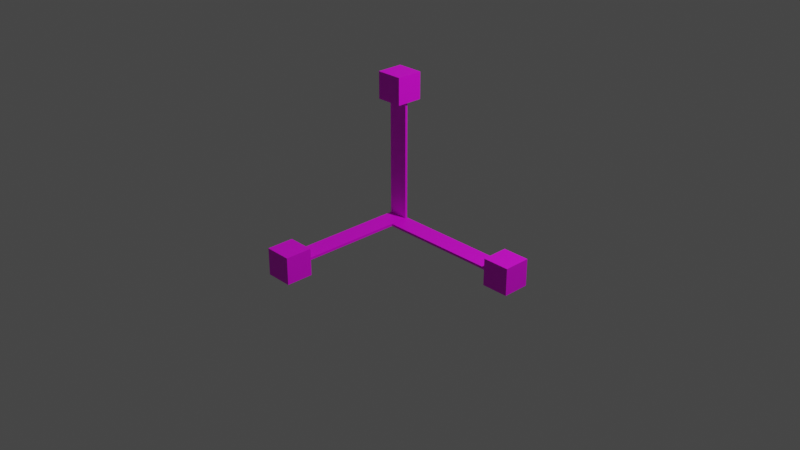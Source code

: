 # Source: scale.blend  (saved by Blender 3.5.10; exported with 4.5.12 LTS)
import bpy
from mathutils import Matrix  # noqa: F401  (used for matrix-valued properties, if any)

bpy.ops.wm.read_factory_settings(use_empty=True)
scene = bpy.context.scene
scene.name = 'Scene'

# ---- collections
col_collection = bpy.data.collections.new('Collection'); scene.collection.children.link(col_collection)

# ---- images (referenced by path relative to the original .blend; pixels are not part of the script)
import os
ASSET_DIR = os.environ.get("B2B_ASSET_DIR", "")  # directory of the original .blend (textures are referenced by path, not embedded)
HERE = os.path.dirname(os.path.abspath(__file__))  # packed textures are extracted next to this script under _unpacked/

def load_image(name, relpath, width, height, colorspace="sRGB"):
    """Load a texture the original file referenced (path relative to the .blend, or extracted next to this script)."""
    p = next((c for c in (os.path.join(HERE, relpath), os.path.join(ASSET_DIR, relpath)) if relpath and os.path.exists(c)), "")
    if p:
        img = bpy.data.images.load(p, check_existing=True)
        img.name = name
    else:  # same state as the original file: an image datablock whose file is absent (Cycles renders it pink)
        img = bpy.data.images.new(name, width, height)
        img.source = "FILE"
        img.filepath = "//" + (relpath or name)
    img.colorspace_settings.name = colorspace
    return img
img_blue_png = load_image('blue.png', 'blue.png', 1024, 1024, 'sRGB')
img_red_png = load_image('red.png', 'red.png', 1024, 1024, 'sRGB')
img_green_png = load_image('green.png', 'green.png', 1024, 1024, 'sRGB')

# ---- materials (node trees are filled in below, after node groups)
mat_bluez = bpy.data.materials.new('BlueZ')
mat_bluez.use_transparent_shadow = False
mat_bluez.diffuse_color = (0.02431, 0.4826, 0.8, 1.0)
mat_bluez.roughness = 0.5
mat_redx = bpy.data.materials.new('RedX')
mat_redx.use_transparent_shadow = False
mat_redx.diffuse_color = (0.8, 0.05711, 0.04769, 1.0)
mat_redx.roughness = 0.5
mat_greeny = bpy.data.materials.new('GreenY')
mat_greeny.use_transparent_shadow = False
mat_greeny.diffuse_color = (0.0897, 0.8, 0.03946, 1.0)
mat_greeny.roughness = 0.5

# ---- material node trees
mat_bluez.use_nodes = True; mat_bluez.node_tree.nodes.clear()
_N = mat_bluez.node_tree.nodes; _L = mat_bluez.node_tree.links
n0 = _N.new('ShaderNodeBsdfPrincipled'); n0.name = 'Principled BSDF'; n0.location = (10, 300)
n0.distribution = 'GGX'
n0.subsurface_method = 'RANDOM_WALK_SKIN'
n0.inputs[3].default_value = 1.45
n0.inputs[27].default_value = (0.0, 0.0, 0.0, 1.0)
n0.inputs[28].default_value = 1.0
n1 = _N.new('ShaderNodeOutputMaterial'); n1.name = 'Material Output'; n1.location = (300, 300)
n2 = _N.new('ShaderNodeNormalMap'); n2.name = 'Normal Map'; n2.location = (-300, -300)
n2.label = 'Normal/Map'
n2.inputs[0].default_value = 0.0
n3 = _N.new('ShaderNodeTexImage'); n3.name = 'Image Texture'; n3.location = (-280, 275)
n3.image = img_blue_png
_L.new(n0.outputs[0], n1.inputs[0])
_L.new(n2.outputs[0], n0.inputs[5])
_L.new(n3.outputs[0], n0.inputs[0])
n1.is_active_output = True
mat_redx.use_nodes = True; mat_redx.node_tree.nodes.clear()
_N = mat_redx.node_tree.nodes; _L = mat_redx.node_tree.links
n0 = _N.new('ShaderNodeBsdfPrincipled'); n0.name = 'Principled BSDF'; n0.location = (10, 300)
n0.distribution = 'GGX'
n0.subsurface_method = 'RANDOM_WALK_SKIN'
n0.inputs[3].default_value = 1.45
n0.inputs[27].default_value = (0.0, 0.0, 0.0, 1.0)
n0.inputs[28].default_value = 1.0
n1 = _N.new('ShaderNodeOutputMaterial'); n1.name = 'Material Output'; n1.location = (300, 300)
n2 = _N.new('ShaderNodeNormalMap'); n2.name = 'Normal Map'; n2.location = (-300, -300)
n2.label = 'Normal/Map'
n2.inputs[0].default_value = 0.0
n3 = _N.new('ShaderNodeTexImage'); n3.name = 'Image Texture'; n3.location = (-280, 275)
n3.image = img_red_png
_L.new(n0.outputs[0], n1.inputs[0])
_L.new(n2.outputs[0], n0.inputs[5])
_L.new(n3.outputs[0], n0.inputs[0])
n1.is_active_output = True
mat_greeny.use_nodes = True; mat_greeny.node_tree.nodes.clear()
_N = mat_greeny.node_tree.nodes; _L = mat_greeny.node_tree.links
n0 = _N.new('ShaderNodeBsdfPrincipled'); n0.name = 'Principled BSDF'; n0.location = (10, 300)
n0.distribution = 'GGX'
n0.subsurface_method = 'RANDOM_WALK_SKIN'
n0.inputs[3].default_value = 1.45
n0.inputs[27].default_value = (0.0, 0.0, 0.0, 1.0)
n0.inputs[28].default_value = 1.0
n1 = _N.new('ShaderNodeOutputMaterial'); n1.name = 'Material Output'; n1.location = (300, 300)
n2 = _N.new('ShaderNodeNormalMap'); n2.name = 'Normal Map'; n2.location = (-300, -300)
n2.label = 'Normal/Map'
n2.inputs[0].default_value = 0.0
n3 = _N.new('ShaderNodeTexImage'); n3.name = 'Image Texture'; n3.location = (-280, 275)
n3.image = img_green_png
_L.new(n0.outputs[0], n1.inputs[0])
_L.new(n2.outputs[0], n0.inputs[5])
_L.new(n3.outputs[0], n0.inputs[0])
n1.is_active_output = True

# ---- world
world_world = bpy.data.worlds.new('World'); scene.world = world_world
world_world.use_nodes = True; world_world.node_tree.nodes.clear()
_N = world_world.node_tree.nodes; _L = world_world.node_tree.links
n0 = _N.new('ShaderNodeOutputWorld'); n0.name = 'World Output'; n0.location = (300, 300)
n1 = _N.new('ShaderNodeBackground'); n1.name = 'Background'; n1.location = (10, 300)
n1.inputs[0].default_value = (0.05088, 0.05088, 0.05088, 1.0)
_L.new(n1.outputs[0], n0.inputs[0])
n0.is_active_output = True
world_world.color = (0.05088, 0.05088, 0.05088)
world_world.use_sun_shadow = False
world_world.sun_shadow_jitter_overblur = 0.0

# ---- cameras
cam_camera = bpy.data.cameras.new('Camera')
cam_camera.clip_end = 100.0
cam_camera.ortho_scale = 7.314

# ---- lights
light_light = bpy.data.lights.new('Light', 'POINT')
light_light.transmission_factor = 0.0
light_light.energy = 1000.0
light_light.shadow_soft_size = 0.1
light_light.shadow_maximum_resolution = 0.006
light_light.use_absolute_resolution = True

# ---- meshes
me_plane_003 = bpy.data.meshes.new('Plane.003')
me_plane_003.from_pydata([(1.383, -0.1341, 0.04195), (1.383, 0.07409, 0.04195), (0.112, -0.1341, 0.04195), (0.112, 0.07409, 0.04195), (1.65, 0.1094, 0.1832), (1.65, 0.1094, -0.09356), (1.65, -0.1674, 0.1832), (1.65, -0.1674, -0.09356), (1.374, 0.1094, 0.1832), (1.374, 0.1094, -0.09356), (1.374, -0.1674, 0.1832), (1.374, -0.1674, -0.09356), (0.112, -0.1341, 0.06695), (1.383, -0.1341, 0.06695), (1.383, 0.07409, 0.06695), (0.112, 0.07409, 0.06695), (0.1191, -1.411, 0.2476), (0.1191, -1.411, 0.03943), (0.1191, -0.14, 0.2476), (0.1191, -0.14, 0.03943), (0.2604, -1.678, 0.004129), (-0.01641, -1.678, 0.004129), (0.2604, -1.678, 0.2809), (-0.01641, -1.678, 0.2809), (0.2604, -1.402, 0.004129), (-0.01641, -1.402, 0.004129), (0.2604, -1.402, 0.2809), (-0.01641, -1.402, 0.2809), (0.1441, -0.14, 0.2476), (0.1441, -1.411, 0.2476), (0.1441, -1.411, 0.03943), (0.1441, -0.14, 0.03943), (0.1191, 0.07391, 1.319), (0.1191, -0.1342, 1.319), (0.1191, 0.07391, 0.04795), (0.1191, -0.1342, 0.04795), (0.2604, -0.1695, 1.586), (-0.01641, -0.1695, 1.586), (0.2604, 0.1073, 1.586), (-0.01641, 0.1073, 1.586), (0.2604, -0.1695, 1.31), (-0.01641, -0.1695, 1.31), (0.2604, 0.1073, 1.31), (-0.01641, 0.1073, 1.31), (0.1441, 0.07391, 0.04795), (0.1441, 0.07391, 1.319), (0.1441, -0.1342, 1.319), (0.1441, -0.1342, 0.04795)], [], [(0, 2, 3, 1), (11, 10, 8, 9), (9, 8, 4, 5), (5, 4, 6, 7), (7, 6, 10, 11), (9, 5, 7, 11), (4, 8, 10, 6), (13, 14, 15, 12), (3, 2, 12, 15), (0, 1, 14, 13), (1, 3, 15, 14), (2, 0, 13, 12), (16, 18, 19, 17), (27, 26, 24, 25), (25, 24, 20, 21), (21, 20, 22, 23), (23, 22, 26, 27), (25, 21, 23, 27), (20, 24, 26, 22), (29, 30, 31, 28), (18, 16, 29, 28), (19, 18, 28, 31), (16, 17, 30, 29), (17, 19, 31, 30), (32, 34, 35, 33), (43, 42, 40, 41), (41, 40, 36, 37), (37, 36, 38, 39), (39, 38, 42, 43), (41, 37, 39, 43), (36, 40, 42, 38), (45, 46, 47, 44), (35, 34, 44, 47), (32, 33, 46, 45), (33, 35, 47, 46), (34, 32, 45, 44)])
me_plane_003.polygons.foreach_set('use_smooth', [True] * 36)
me_plane_003.polygons.foreach_set('material_index', [1, 1, 1, 1, 1, 1, 1, 1, 1, 1, 1, 1, 2, 2, 2, 2, 2, 2, 2, 2, 2, 2, 2, 2, 0, 0, 0, 0, 0, 0, 0, 0, 0, 0, 0, 0])
_k = set([(0, 1), (0, 2), (0, 13), (1, 3), (1, 14), (2, 3), (2, 12), (3, 15), (4, 5), (4, 6), (4, 8), (5, 7), (5, 9), (6, 7), (6, 10), (7, 11), (8, 9), (8, 10), (9, 11), (10, 11), (12, 13), (12, 15), (13, 14), (14, 15), (16, 17), (16, 18), (16, 29), (17, 19), (17, 30), (18, 19), (18, 28), (19, 31), (20, 21), (20, 22), (20, 24), (21, 23), (21, 25), (22, 23), (22, 26), (23, 27), (24, 25), (24, 26), (25, 27), (26, 27), (28, 29), (28, 31), (29, 30), (30, 31), (32, 33), (32, 34), (32, 45), (33, 35), (33, 46), (34, 35), (34, 44), (35, 47), (36, 37), (36, 38), (36, 40), (37, 39), (37, 41), (38, 39), (38, 42), (39, 43), (40, 41), (40, 42), (41, 43), (42, 43), (44, 45), (44, 47), (45, 46), (46, 47)])
me_plane_003.attributes.new('sharp_edge', 'BOOLEAN', 'EDGE').data.foreach_set('value', [ (min(e.vertices), max(e.vertices)) in _k for e in me_plane_003.edges])
_uv = me_plane_003.uv_layers.new(name='UVMap')
_uv.uv.foreach_set('vector', [0.0, 0.0, 0.0, 1.0, 1.0, 1.0, 1.0, 0.0, 0.375, 0.0, 0.625, 0.0, 0.625, 0.25, 0.375, 0.25, 0.375, 0.25, 0.625, 0.25, 0.625, 0.5, 0.375, 0.5, 0.375, 0.5, 0.625, 0.5, 0.625, 0.75, 0.375, 0.75, 0.375, 0.75, 0.625, 0.75, 0.625, 1.0, 0.375, 1.0, 0.125, 0.5, 0.375, 0.5, 0.375, 0.75, 0.125, 0.75, 0.625, 0.5, 0.875, 0.5, 0.875, 0.75, 0.625, 0.75, 0.0, 0.0, 1.0, 0.0, 1.0, 1.0, 0.0, 1.0, 1.0, 1.0, 0.0, 1.0, 0.0, 1.0, 1.0, 1.0, 0.0, 0.0, 1.0, 0.0, 1.0, 0.0, 0.0, 0.0, 1.0, 0.0, 1.0, 1.0, 1.0, 1.0, 1.0, 0.0, 0.0, 1.0, 0.0, 0.0, 0.0, 0.0, 0.0, 1.0, 0.0, 0.0, 0.0, 1.0, 1.0, 1.0, 1.0, 0.0, 0.375, 0.0, 0.625, 0.0, 0.625, 0.25, 0.375, 0.25, 0.375, 0.25, 0.625, 0.25, 0.625, 0.5, 0.375, 0.5, 0.375, 0.5, 0.625, 0.5, 0.625, 0.75, 0.375, 0.75, 0.375, 0.75, 0.625, 0.75, 0.625, 1.0, 0.375, 1.0, 0.125, 0.5, 0.375, 0.5, 0.375, 0.75, 0.125, 0.75, 0.625, 0.5, 0.875, 0.5, 0.875, 0.75, 0.625, 0.75, 0.0, 0.0, 1.0, 0.0, 1.0, 1.0, 0.0, 1.0, 0.0, 1.0, 0.0, 0.0, 0.0, 0.0, 0.0, 1.0, 1.0, 1.0, 0.0, 1.0, 0.0, 1.0, 1.0, 1.0, 0.0, 0.0, 1.0, 0.0, 1.0, 0.0, 0.0, 0.0, 1.0, 0.0, 1.0, 1.0, 1.0, 1.0, 1.0, 0.0, 0.0, 0.0, 0.0, 1.0, 1.0, 1.0, 1.0, 0.0, 0.375, 0.0, 0.625, 0.0, 0.625, 0.25, 0.375, 0.25, 0.375, 0.25, 0.625, 0.25, 0.625, 0.5, 0.375, 0.5, 0.375, 0.5, 0.625, 0.5, 0.625, 0.75, 0.375, 0.75, 0.375, 0.75, 0.625, 0.75, 0.625, 1.0, 0.375, 1.0, 0.125, 0.5, 0.375, 0.5, 0.375, 0.75, 0.125, 0.75, 0.625, 0.5, 0.875, 0.5, 0.875, 0.75, 0.625, 0.75, 0.0, 0.0, 1.0, 0.0, 1.0, 1.0, 0.0, 1.0, 1.0, 1.0, 0.0, 1.0, 0.0, 1.0, 1.0, 1.0, 0.0, 0.0, 1.0, 0.0, 1.0, 0.0, 0.0, 0.0, 1.0, 0.0, 1.0, 1.0, 1.0, 1.0, 1.0, 0.0, 0.0, 1.0, 0.0, 0.0, 0.0, 0.0, 0.0, 1.0])
me_plane_003.materials.append(mat_bluez)
me_plane_003.materials.append(mat_redx)
me_plane_003.materials.append(mat_greeny)
me_plane_003.update()
me_plane_003.normals_split_custom_set([tuple(v) for v in zip(*[iter([1.109e-09, 0.0, -1.0, 1.109e-09, 0.0, -1.0, 1.109e-09, 0.0, -1.0, 1.109e-09, 0.0, -1.0, -1.0, 0.0, 0.0, -1.0, 0.0, 0.0, -1.0, 0.0, 0.0, -1.0, 0.0, 0.0, 0.0, 1.0, 0.0, 0.0, 1.0, 0.0, 0.0, 1.0, 0.0, 0.0, 1.0, 0.0, 1.0, 0.0, 0.0, 1.0, 0.0, 0.0, 1.0, 0.0, 0.0, 1.0, 0.0, 0.0, 0.0, -1.0, 0.0, 0.0, -1.0, 0.0, 0.0, -1.0, 0.0, 0.0, -1.0, 0.0, 0.0, 0.0, -1.0, 0.0, 0.0, -1.0, 0.0, 0.0, -1.0, 0.0, 0.0, -1.0, 0.0, 0.0, 1.0, 0.0, 0.0, 1.0, 0.0, 0.0, 1.0, 0.0, 0.0, 1.0, 0.0, 0.0, 1.0, 0.0, 0.0, 1.0, 0.0, 0.0, 1.0, 0.0, 0.0, 1.0, -1.0, 0.0, 0.0, -1.0, 0.0, 0.0, -1.0, 0.0, 0.0, -1.0, 0.0, 0.0, 1.0, 0.0, 0.0, 1.0, 0.0, 0.0, 1.0, 0.0, 0.0, 1.0, 0.0, 0.0, -4.691e-08, 1.0, 0.0, -4.691e-08, 1.0, 0.0, -4.691e-08, 1.0, 0.0, -4.691e-08, 1.0, 0.0, 4.691e-08, -1.0, 0.0, 4.691e-08, -1.0, 0.0, 4.691e-08, -1.0, 0.0, 4.691e-08, -1.0, 0.0, -1.0, -7.411e-08, 1.611e-07, -1.0, -7.411e-08, 1.611e-07, -1.0, -7.411e-08, 1.611e-07, -1.0, -7.411e-08, 1.611e-07, 0.0, 1.0, 0.0, 0.0, 1.0, 0.0, 0.0, 1.0, 0.0, 0.0, 1.0, 0.0, -1.626e-07, -5.383e-08, -1.0, -1.626e-07, -5.383e-08, -1.0, -1.626e-07, -5.383e-08, -1.0, -1.626e-07, -5.383e-08, -1.0, 0.0, -1.0, -7.78e-07, 0.0, -1.0, -7.78e-07, 0.0, -1.0, -7.78e-07, 0.0, -1.0, -7.78e-07, 0.0, 1.077e-07, 1.0, 0.0, 1.077e-07, 1.0, 0.0, 1.077e-07, 1.0, 0.0, 1.077e-07, 1.0, -1.0, -4.893e-08, 1.615e-07, -1.0, -4.893e-08, 1.615e-07, -1.0, -4.893e-08, 1.615e-07, -1.0, -4.893e-08, 1.615e-07, 1.0, -4.041e-09, -1.615e-07, 1.0, -4.041e-09, -1.615e-07, 1.0, -4.041e-09, -1.615e-07, 1.0, -4.041e-09, -1.615e-07, 1.0, 6.338e-08, -1.432e-07, 1.0, 6.338e-08, -1.432e-07, 1.0, 6.338e-08, -1.432e-07, 1.0, 6.338e-08, -1.432e-07, 9.381e-07, 4.194e-14, 1.0, 9.381e-07, 4.194e-14, 1.0, 9.381e-07, 4.194e-14, 1.0, 9.381e-07, 4.194e-14, 1.0, -5.96e-07, 1.0, -1.305e-07, -5.96e-07, 1.0, -1.305e-07, -5.96e-07, 1.0, -1.305e-07, -5.96e-07, 1.0, -1.305e-07, 0.0, -1.0, -5.116e-07, 0.0, -1.0, -5.116e-07, 0.0, -1.0, -5.116e-07, 0.0, -1.0, -5.116e-07, 0.0, 5.863e-09, -1.0, 0.0, 5.863e-09, -1.0, 0.0, 5.863e-09, -1.0, 0.0, 5.863e-09, -1.0, -1.0, -5.634e-08, -5.457e-15, -1.0, -5.634e-08, -5.457e-15, -1.0, -5.634e-08, -5.457e-15, -1.0, -5.634e-08, -5.457e-15, 0.0, 0.0, -1.0, 0.0, 0.0, -1.0, 0.0, 0.0, -1.0, 0.0, 0.0, -1.0, 2.692e-08, -1.0, 0.0, 2.692e-08, -1.0, 0.0, 2.692e-08, -1.0, 0.0, 2.692e-08, -1.0, 0.0, 3.89e-07, 0.0, 1.0, 3.89e-07, 0.0, 1.0, 3.89e-07, 0.0, 1.0, 3.89e-07, 0.0, 1.0, 0.0, 1.0, 0.0, 0.0, 1.0, 0.0, 0.0, 1.0, 0.0, 0.0, 1.0, 0.0, -1.0, -3.039e-08, -7.245e-16, -1.0, -3.039e-08, -7.245e-16, -1.0, -3.039e-08, -7.245e-16, -1.0, -3.039e-08, -7.245e-16, 1.0, 0.0, 0.0, 1.0, 0.0, 0.0, 1.0, 0.0, 0.0, 1.0, 0.0, 0.0, 1.0, -4.059e-09, 0.0, 1.0, -4.059e-09, 0.0, 1.0, -4.059e-09, 0.0, 1.0, -4.059e-09, 0.0, 0.0, 3.58e-08, -1.0, 0.0, 3.58e-08, -1.0, 0.0, 3.58e-08, -1.0, 0.0, 3.58e-08, -1.0, 0.0, 0.0, 1.0, 0.0, 0.0, 1.0, 0.0, 0.0, 1.0, 0.0, 0.0, 1.0, 0.0, -1.0, -7.329e-08, 0.0, -1.0, -7.329e-08, 0.0, -1.0, -7.329e-08, 0.0, -1.0, -7.329e-08, 0.0, 1.0, 8.062e-08, 0.0, 1.0, 8.062e-08, 0.0, 1.0, 8.062e-08, 0.0, 1.0, 8.062e-08])] * 3)])

# ---- objects
ob_light = bpy.data.objects.new('Light', light_light)
ob_camera = bpy.data.objects.new('Camera', cam_camera)
ob_scaley = bpy.data.objects.new('ScaleY', me_plane_003)

# ---- transforms, parenting, visibility, modifiers, constraints
ob_light.location = (4.076, 1.005, 5.904)
ob_light.rotation_euler = (0.6503, 0.05522, 1.866)
ob_light.lock_rotations_4d = False
ob_light.empty_display_type = 'ARROWS'
ob_light.color = (0.0, 0.0, 0.0, 0.0)
ob_light.lineart.crease_threshold = 0.0
ob_camera.location = (7.359, -6.926, 4.958)
ob_camera.rotation_euler = (1.109, 0.0, 0.8149)
ob_camera.lock_rotations_4d = False
ob_camera.empty_display_type = 'ARROWS'
ob_camera.color = (0.0, 0.0, 0.0, 0.0)
ob_camera.display_type = 'WIRE'
ob_camera.lineart.crease_threshold = 0.0
ob_scaley.location = (0.0, 0.02358, -0.07715)
ob_scaley.rotation_euler = (1.571, -1.571, 0.0)
ob_scaley.color = (0.8, 0.8, 0.8, 1.0)

# ---- collection membership
col_collection.objects.link(ob_light)
col_collection.objects.link(ob_camera)
col_collection.objects.link(ob_scaley)

# ---- scene / render settings (as saved in the file)
scene.camera = ob_camera
scene.frame_start = 1; scene.frame_end = 250; scene.frame_set(1)
scene.render.engine = 'BLENDER_EEVEE_NEXT'
scene.cycles.sampling_pattern = 'TABULATED_SOBOL'
scene.view_settings.view_transform = 'Filmic'
bpy.context.view_layer.update()
